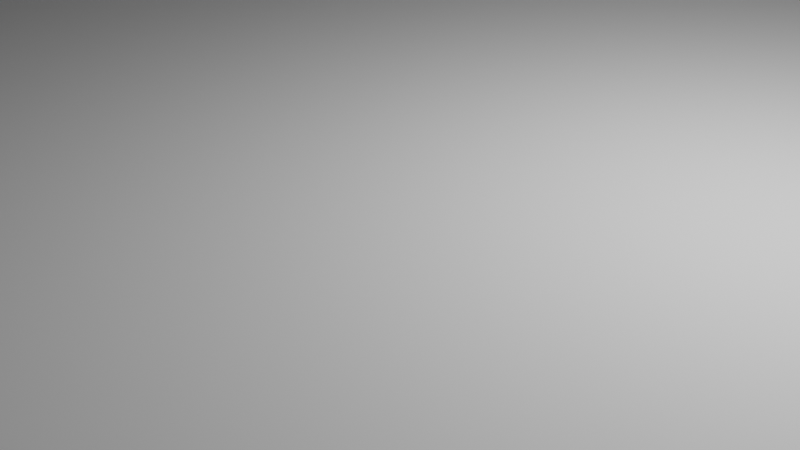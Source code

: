 # Source: 90degbase.blend  (saved by Blender 3.1.7; exported with 4.5.12 LTS)
import bpy
from mathutils import Matrix  # noqa: F401  (used for matrix-valued properties, if any)

bpy.ops.wm.read_factory_settings(use_empty=True)
scene = bpy.context.scene
scene.name = 'Scene'

# ---- collections
col_collection = bpy.data.collections.new('Collection'); scene.collection.children.link(col_collection)

# ---- materials (node trees are filled in below, after node groups)
mat_material = bpy.data.materials.new('Material')
mat_material.alpha_threshold = 0.0
mat_material.use_transparent_shadow = False
mat_material.line_color = (0.0, 0.0, 0.0, 1.0)

# ---- material node trees
mat_material.use_nodes = True; mat_material.node_tree.nodes.clear()
_N = mat_material.node_tree.nodes; _L = mat_material.node_tree.links
n0 = _N.new('ShaderNodeOutputMaterial'); n0.name = 'Material Output'; n0.location = (300, 300)
n1 = _N.new('ShaderNodeBsdfPrincipled'); n1.name = 'Principled BSDF'; n1.location = (10, 300)
n1.distribution = 'GGX'
n1.subsurface_method = 'RANDOM_WALK_SKIN'
n1.inputs[2].default_value = 0.4
n1.inputs[3].default_value = 1.45
n1.inputs[27].default_value = (0.0, 0.0, 0.0, 1.0)
n1.inputs[28].default_value = 1.0
_L.new(n1.outputs[0], n0.inputs[0])
n0.is_active_output = True

# ---- world
world_world = bpy.data.worlds.new('World'); scene.world = world_world
world_world.use_nodes = True; world_world.node_tree.nodes.clear()
_N = world_world.node_tree.nodes; _L = world_world.node_tree.links
n0 = _N.new('ShaderNodeOutputWorld'); n0.name = 'World Output'; n0.location = (300, 300)
n1 = _N.new('ShaderNodeBackground'); n1.name = 'Background'; n1.location = (10, 300)
n1.inputs[0].default_value = (0.05088, 0.05088, 0.05088, 1.0)
_L.new(n1.outputs[0], n0.inputs[0])
n0.is_active_output = True
world_world.color = (0.05088, 0.05088, 0.05088)
world_world.use_sun_shadow = False
world_world.sun_shadow_jitter_overblur = 0.0

# ---- cameras
cam_camera = bpy.data.cameras.new('Camera')
cam_camera.clip_end = 100.0
cam_camera.ortho_scale = 7.314

# ---- lights
light_light = bpy.data.lights.new('Light', 'POINT')
light_light.transmission_factor = 0.0
light_light.energy = 1000.0
light_light.shadow_soft_size = 0.1
light_light.shadow_maximum_resolution = 0.006
light_light.use_absolute_resolution = True

# ---- meshes
me_cube = bpy.data.meshes.new('Cube')
me_cube.from_pydata([(1.0, 1.0, 1.0), (1.0, 1.0, -1.0), (1.0, -1.0, 1.0), (1.0, -1.0, -1.0), (-1.0, 1.0, 1.0), (-1.0, 1.0, -1.0), (-1.0, -1.0, 1.0), (-1.0, -1.0, -1.0), (0.3471, 0.3583, 1.0), (0.3612, 0.4295, 1.0), (0.3534, 0.4073, 1.0), (0.3487, 0.3833, 1.0), (0.3715, 0.4489, 1.0), (0.3841, 0.4649, 1.0), (0.4142, 0.484, 1.0), (0.3985, 0.4767, 1.0), (0.4623, 0.4767, 1.0), (0.4467, 0.484, 1.0), (0.4304, 0.4865, 1.0), (0.3534, 0.3092, 1.0), (0.3487, 0.3333, 1.0), (0.3612, 0.2871, 1.0), (0.3715, 0.2676, 1.0), (0.3841, 0.2517, 1.0), (0.3985, 0.2398, 1.0), (0.4142, 0.2325, 1.0), (0.4467, 0.2325, 1.0), (0.4623, 0.2398, 1.0), (0.4304, 0.2301, 1.0), (0.4767, 0.4649, 1.0), (0.4997, 0.2871, 1.0), (0.4894, 0.2676, 1.0), (0.4894, 0.4489, 1.0), (0.5138, 0.3583, 1.0), (0.5122, 0.3833, 1.0), (0.5074, 0.3092, 1.0), (0.5122, 0.3333, 1.0), (0.5074, 0.4073, 1.0), (0.4767, 0.2517, 1.0), (0.4997, 0.4295, 1.0), (0.3471, 0.3583, -1.0), (0.3487, 0.3333, -1.0), (0.3487, 0.3833, -1.0), (0.3612, 0.2871, -1.0), (0.3612, 0.4295, -1.0), (0.3534, 0.3093, -1.0), (0.3534, 0.4074, -1.0), (0.3841, 0.2517, -1.0), (0.3841, 0.4649, -1.0), (0.4142, 0.2326, -1.0), (0.4142, 0.4841, -1.0), (0.3985, 0.2399, -1.0), (0.3985, 0.4768, -1.0), (0.3715, 0.2677, -1.0), (0.3715, 0.449, -1.0), (0.4467, 0.2326, -1.0), (0.4467, 0.4841, -1.0), (0.4767, 0.2517, -1.0), (0.4767, 0.4649, -1.0), (0.4623, 0.2399, -1.0), (0.4623, 0.4768, -1.0), (0.4997, 0.2871, -1.0), (0.4997, 0.4295, -1.0), (0.5138, 0.3583, -1.0), (0.5122, 0.3333, -1.0), (0.5122, 0.3833, -1.0), (0.5074, 0.3093, -1.0), (0.5074, 0.4074, -1.0), (0.4894, 0.2677, -1.0), (0.4894, 0.449, -1.0), (0.4304, 0.4865, -1.0), (0.4304, 0.2301, -1.0), (0.3487, -0.3999, 1.0), (0.3471, -0.3749, 1.0), (0.3487, -0.3499, 1.0), (0.3534, -0.424, 1.0), (0.3715, -0.4655, 1.0), (0.3612, -0.4461, 1.0), (0.3985, -0.4933, 1.0), (0.4304, -0.5031, 1.0), (0.4142, -0.5006, 1.0), (0.4623, -0.4933, 1.0), (0.4767, -0.4815, 1.0), (0.4467, -0.5006, 1.0), (0.3841, -0.4815, 1.0), (0.3534, -0.3258, 1.0), (0.3715, -0.2842, 1.0), (0.3612, -0.3037, 1.0), (0.3985, -0.2564, 1.0), (0.4142, -0.2492, 1.0), (0.4304, -0.2467, 1.0), (0.4467, -0.2492, 1.0), (0.4623, -0.2564, 1.0), (0.3841, -0.2683, 1.0), (0.4767, -0.2683, 1.0), (0.4997, -0.4461, 1.0), (0.4894, -0.4655, 1.0), (0.4894, -0.2842, 1.0), (0.5138, -0.3749, 1.0), (0.5122, -0.3999, 1.0), (0.5122, -0.3499, 1.0), (0.5074, -0.424, 1.0), (0.5074, -0.3258, 1.0), (0.4997, -0.3037, 1.0), (0.3487, -0.3999, -1.0), (0.3471, -0.3749, -1.0), (0.3487, -0.3499, -1.0), (0.3534, -0.424, -1.0), (0.3715, -0.4655, -1.0), (0.3612, -0.4461, -1.0), (0.4142, -0.5006, -1.0), (0.3985, -0.4933, -1.0), (0.4467, -0.5006, -1.0), (0.4767, -0.4815, -1.0), (0.4623, -0.4933, -1.0), (0.4304, -0.5031, -1.0), (0.3841, -0.4815, -1.0), (0.3534, -0.3258, -1.0), (0.3841, -0.2683, -1.0), (0.3715, -0.2842, -1.0), (0.3612, -0.3037, -1.0), (0.4142, -0.2492, -1.0), (0.3985, -0.2564, -1.0), (0.4623, -0.2564, -1.0), (0.4467, -0.2492, -1.0), (0.4304, -0.2467, -1.0), (0.4997, -0.4461, -1.0), (0.4894, -0.4655, -1.0), (0.4894, -0.2842, -1.0), (0.5138, -0.3749, -1.0), (0.5122, -0.3999, -1.0), (0.5122, -0.3499, -1.0), (0.5074, -0.424, -1.0), (0.5074, -0.3258, -1.0), (0.4997, -0.3037, -1.0), (0.4767, -0.2683, -1.0), (-0.5264, -0.3749, 1.0), (-0.5248, -0.3999, 1.0), (-0.5248, -0.3499, 1.0), (-0.5124, -0.4461, 1.0), (-0.5201, -0.424, 1.0), (-0.5201, -0.3258, 1.0), (-0.5124, -0.3037, 1.0), (-0.4894, -0.4815, 1.0), (-0.502, -0.2842, 1.0), (-0.4593, -0.2492, 1.0), (-0.4593, -0.5006, 1.0), (-0.475, -0.2564, 1.0), (-0.475, -0.4933, 1.0), (-0.4894, -0.2683, 1.0), (-0.502, -0.4655, 1.0), (-0.4268, -0.5006, 1.0), (-0.4268, -0.2492, 1.0), (-0.3968, -0.4815, 1.0), (-0.3968, -0.2683, 1.0), (-0.4112, -0.4933, 1.0), (-0.4112, -0.2564, 1.0), (-0.3738, -0.4461, 1.0), (-0.3738, -0.3037, 1.0), (-0.3597, -0.3749, 1.0), (-0.3613, -0.3499, 1.0), (-0.3613, -0.3999, 1.0), (-0.3661, -0.3258, 1.0), (-0.3661, -0.424, 1.0), (-0.3841, -0.2842, 1.0), (-0.3841, -0.4655, 1.0), (-0.4431, -0.5031, 1.0), (-0.4431, -0.2467, 1.0), (-0.5264, -0.3749, -1.0), (-0.5248, -0.3999, -1.0), (-0.5248, -0.3499, -1.0), (-0.5124, -0.4461, -1.0), (-0.5201, -0.424, -1.0), (-0.5201, -0.3258, -1.0), (-0.5124, -0.3037, -1.0), (-0.4894, -0.4815, -1.0), (-0.502, -0.2842, -1.0), (-0.4593, -0.2492, -1.0), (-0.4593, -0.5006, -1.0), (-0.475, -0.2564, -1.0), (-0.475, -0.4933, -1.0), (-0.4894, -0.2683, -1.0), (-0.502, -0.4655, -1.0), (-0.4268, -0.5006, -1.0), (-0.4268, -0.2492, -1.0), (-0.3968, -0.4815, -1.0), (-0.3968, -0.2683, -1.0), (-0.4112, -0.4933, -1.0), (-0.4112, -0.2564, -1.0), (-0.3738, -0.4461, -1.0), (-0.3738, -0.3037, -1.0), (-0.3597, -0.3749, -1.0), (-0.3613, -0.3499, -1.0), (-0.3613, -0.3999, -1.0), (-0.3661, -0.3258, -1.0), (-0.3661, -0.424, -1.0), (-0.3841, -0.2842, -1.0), (-0.3841, -0.4655, -1.0), (-0.4431, -0.5031, -1.0), (-0.4431, -0.2467, -1.0), (-0.5228, 0.3583, 1.0), (-0.5212, 0.3333, 1.0), (-0.5212, 0.3833, 1.0), (-0.5087, 0.2871, 1.0), (-0.5087, 0.4296, 1.0), (-0.5164, 0.3093, 1.0), (-0.5164, 0.4074, 1.0), (-0.4984, 0.2677, 1.0), (-0.4857, 0.2517, 1.0), (-0.4557, 0.4841, 1.0), (-0.4557, 0.2326, 1.0), (-0.4713, 0.4768, 1.0), (-0.4713, 0.2399, 1.0), (-0.4857, 0.4649, 1.0), (-0.4984, 0.449, 1.0), (-0.4232, 0.2326, 1.0), (-0.4232, 0.4841, 1.0), (-0.3931, 0.2517, 1.0), (-0.3931, 0.4649, 1.0), (-0.4075, 0.2399, 1.0), (-0.4075, 0.4768, 1.0), (-0.3701, 0.2871, 1.0), (-0.3701, 0.4296, 1.0), (-0.3561, 0.3583, 1.0), (-0.3577, 0.3833, 1.0), (-0.3577, 0.3333, 1.0), (-0.3624, 0.4074, 1.0), (-0.3624, 0.3093, 1.0), (-0.3805, 0.449, 1.0), (-0.3805, 0.2677, 1.0), (-0.4394, 0.2301, 1.0), (-0.4394, 0.4865, 1.0), (-0.5228, 0.3583, -1.0), (-0.5212, 0.3333, -1.0), (-0.5212, 0.3833, -1.0), (-0.5087, 0.2871, -1.0), (-0.5087, 0.4296, -1.0), (-0.5164, 0.3093, -1.0), (-0.5164, 0.4074, -1.0), (-0.4857, 0.2517, -1.0), (-0.4857, 0.4649, -1.0), (-0.4557, 0.2326, -1.0), (-0.4557, 0.4841, -1.0), (-0.4713, 0.2399, -1.0), (-0.4713, 0.4768, -1.0), (-0.4984, 0.2677, -1.0), (-0.4984, 0.449, -1.0), (-0.4232, 0.2326, -1.0), (-0.4232, 0.4841, -1.0), (-0.3805, 0.2677, -1.0), (-0.3931, 0.2517, -1.0), (-0.3931, 0.4649, -1.0), (-0.4075, 0.2399, -1.0), (-0.4075, 0.4768, -1.0), (-0.3701, 0.2871, -1.0), (-0.3701, 0.4296, -1.0), (-0.3561, 0.3583, -1.0), (-0.3577, 0.3833, -1.0), (-0.3577, 0.3333, -1.0), (-0.3624, 0.4074, -1.0), (-0.3624, 0.3093, -1.0), (-0.3805, 0.449, -1.0), (-0.4394, 0.2301, -1.0), (-0.4394, 0.4865, -1.0)], [], [(96, 82, 2, 26, 28, 25, 24, 23, 90, 91, 92, 94, 97, 103, 102, 100, 98, 99, 101, 95), (89, 90, 23, 22, 21, 19, 20, 8, 11, 10, 9, 12, 13, 15, 14, 18, 17, 16, 29, 0, 4, 213, 211, 209, 231, 216, 220, 218, 228, 222, 226, 224, 223, 225, 227, 221, 229, 217, 219, 215, 230, 149, 147, 145, 167, 152, 156, 154, 164, 158, 162, 160, 159, 161, 84, 76, 77, 75, 72, 73, 74, 85, 87, 86, 93, 88), (213, 4, 6, 143, 150, 139, 140, 137, 136, 138, 141, 142, 144, 149, 230, 210, 212, 208, 207, 203, 205, 201, 200, 202, 206, 204, 214), (148, 143, 6, 2, 82, 81, 83, 79, 80, 78, 84, 161, 163, 157, 165, 153, 155, 151, 166, 146), (27, 26, 2, 0, 29, 32, 39, 37, 34, 33, 36, 35, 30, 31, 38), (3, 2, 6, 7), (7, 6, 4, 5), (114, 113, 3, 7, 175, 180, 178, 198, 183, 187, 185, 197, 189, 195, 193, 116, 111, 110, 115, 112), (240, 5, 1, 58, 60, 56, 70, 50, 52, 48, 54, 44, 46, 42, 40, 41, 45, 43, 53, 47, 51, 125, 121, 122, 118, 119, 120, 117, 106, 105, 104, 107, 109, 108, 116, 193, 191, 192, 194, 190, 196, 186, 262, 247, 252, 250, 249, 254, 260, 258, 256, 257, 259, 255, 261, 251, 253, 248, 263, 242, 244), (262, 186, 188, 184, 199, 177, 179, 181, 176, 174, 173, 170, 168, 169, 172, 171, 182, 175, 7, 5, 240, 246, 236, 238, 234, 232, 233, 237, 235, 245, 239, 243, 241), (124, 125, 51, 49, 71, 55, 3, 113, 127, 126, 132, 130, 129, 131, 133, 134, 128, 135, 123), (69, 58, 1, 3, 55, 59, 57, 68, 61, 66, 64, 63, 65, 67, 62), (1, 0, 2, 3), (5, 4, 0, 1), (28, 26, 55, 71), (26, 27, 59, 55), (27, 38, 57, 59), (38, 31, 68, 57), (31, 30, 61, 68), (30, 35, 66, 61), (35, 36, 64, 66), (36, 33, 63, 64), (33, 34, 65, 63), (34, 37, 67, 65), (37, 39, 62, 67), (39, 32, 69, 62), (32, 29, 58, 69), (58, 29, 16, 60), (60, 16, 17, 56), (56, 17, 18, 70), (70, 18, 14, 50), (50, 14, 15, 52), (52, 15, 13, 48), (48, 13, 12, 54), (54, 12, 9, 44), (44, 9, 10, 46), (46, 10, 11, 42), (42, 11, 8, 40), (40, 8, 20, 41), (41, 20, 19, 45), (45, 19, 21, 43), (43, 21, 22, 53), (53, 22, 23, 47), (23, 24, 51, 47), (24, 25, 49, 51), (25, 28, 71, 49), (79, 83, 112, 115), (83, 81, 114, 112), (81, 82, 113, 114), (82, 96, 127, 113), (96, 95, 126, 127), (95, 101, 132, 126), (101, 99, 130, 132), (99, 98, 129, 130), (98, 100, 131, 129), (100, 102, 133, 131), (102, 103, 134, 133), (103, 97, 128, 134), (97, 94, 135, 128), (135, 94, 92, 123), (123, 92, 91, 124), (124, 91, 90, 125), (125, 90, 89, 121), (121, 89, 88, 122), (122, 88, 93, 118), (118, 93, 86, 119), (119, 86, 87, 120), (120, 87, 85, 117), (117, 85, 74, 106), (106, 74, 73, 105), (105, 73, 72, 104), (104, 72, 75, 107), (107, 75, 77, 109), (109, 77, 76, 108), (108, 76, 84, 116), (84, 78, 111, 116), (78, 80, 110, 111), (80, 79, 115, 110), (184, 152, 167, 199), (188, 156, 152, 184), (186, 154, 156, 188), (164, 154, 186, 196), (158, 164, 196, 190), (162, 158, 190, 194), (160, 162, 194, 192), (159, 160, 192, 191), (161, 159, 191, 193), (163, 161, 193, 195), (157, 163, 195, 189), (165, 157, 189, 197), (153, 165, 197, 185), (155, 153, 185, 187), (151, 155, 187, 183), (166, 151, 183, 198), (146, 166, 198, 178), (148, 146, 178, 180), (143, 148, 180, 175), (182, 150, 143, 175), (171, 139, 150, 182), (172, 140, 139, 171), (169, 137, 140, 172), (168, 136, 137, 169), (170, 138, 136, 168), (173, 141, 138, 170), (174, 142, 141, 173), (176, 144, 142, 174), (181, 149, 144, 176), (179, 147, 149, 181), (177, 145, 147, 179), (199, 167, 145, 177), (230, 215, 247, 262), (215, 219, 252, 247), (219, 217, 250, 252), (217, 229, 249, 250), (229, 221, 254, 249), (221, 227, 260, 254), (227, 225, 258, 260), (225, 223, 256, 258), (223, 224, 257, 256), (224, 226, 259, 257), (226, 222, 255, 259), (222, 228, 261, 255), (228, 218, 251, 261), (251, 218, 220, 253), (253, 220, 216, 248), (248, 216, 231, 263), (263, 231, 209, 242), (242, 209, 211, 244), (244, 211, 213, 240), (240, 213, 214, 246), (246, 214, 204, 236), (236, 204, 206, 238), (238, 206, 202, 234), (234, 202, 200, 232), (232, 200, 201, 233), (233, 201, 205, 237), (237, 205, 203, 235), (235, 203, 207, 245), (245, 207, 208, 239), (208, 212, 243, 239), (212, 210, 241, 243), (210, 230, 262, 241)])
_uv = me_cube.uv_layers.new(name='UVMap')
_uv.uv.foreach_set('vector', [0.6888, 0.6832, 0.6904, 0.6852, 0.625, 0.75, 0.6942, 0.5959, 0.6962, 0.5962, 0.6982, 0.5959, 0.7002, 0.595, 0.702, 0.5935, 0.6962, 0.6558, 0.6942, 0.6561, 0.6922, 0.6571, 0.6904, 0.6585, 0.6888, 0.6605, 0.6875, 0.663, 0.6866, 0.6657, 0.686, 0.6687, 0.6858, 0.6719, 0.686, 0.675, 0.6866, 0.678, 0.6875, 0.6808, 0.6982, 0.6561, 0.6962, 0.6558, 0.702, 0.5935, 0.7036, 0.5915, 0.7049, 0.5891, 0.7058, 0.5863, 0.7064, 0.5833, 0.7066, 0.5802, 0.7064, 0.5771, 0.7058, 0.5741, 0.7049, 0.5713, 0.7036, 0.5689, 0.702, 0.5669, 0.7002, 0.5654, 0.6982, 0.5645, 0.6962, 0.5642, 0.6942, 0.5645, 0.6922, 0.5654, 0.6904, 0.5669, 0.625, 0.5, 0.875, 0.5, 0.8107, 0.5669, 0.8089, 0.5654, 0.807, 0.5645, 0.8049, 0.5642, 0.8029, 0.5645, 0.8009, 0.5654, 0.7991, 0.5669, 0.7976, 0.5689, 0.7963, 0.5713, 0.7953, 0.5741, 0.7947, 0.5771, 0.7945, 0.5802, 0.7947, 0.5833, 0.7953, 0.5863, 0.7963, 0.5891, 0.7976, 0.5915, 0.7991, 0.5935, 0.8009, 0.595, 0.8029, 0.5959, 0.8049, 0.5962, 0.8112, 0.6585, 0.8094, 0.6571, 0.8074, 0.6561, 0.8054, 0.6558, 0.8034, 0.6561, 0.8014, 0.6571, 0.7996, 0.6585, 0.798, 0.6605, 0.7967, 0.663, 0.7958, 0.6657, 0.7952, 0.6687, 0.795, 0.6719, 0.7952, 0.675, 0.702, 0.6852, 0.7036, 0.6832, 0.7049, 0.6808, 0.7058, 0.678, 0.7064, 0.675, 0.7066, 0.6719, 0.7064, 0.6687, 0.7058, 0.6657, 0.7049, 0.663, 0.7036, 0.6605, 0.702, 0.6585, 0.7002, 0.6571, 0.8107, 0.5669, 0.875, 0.5, 0.875, 0.75, 0.8112, 0.6852, 0.8127, 0.6832, 0.814, 0.6808, 0.815, 0.678, 0.8156, 0.675, 0.8158, 0.6719, 0.8156, 0.6687, 0.815, 0.6657, 0.814, 0.663, 0.8127, 0.6605, 0.8112, 0.6585, 0.8049, 0.5962, 0.807, 0.5959, 0.8089, 0.595, 0.8107, 0.5935, 0.8123, 0.5915, 0.8136, 0.5891, 0.8146, 0.5863, 0.8151, 0.5833, 0.8153, 0.5802, 0.8151, 0.5771, 0.8146, 0.5741, 0.8136, 0.5713, 0.8123, 0.5689, 0.8094, 0.6867, 0.8112, 0.6852, 0.875, 0.75, 0.625, 0.75, 0.6904, 0.6852, 0.6922, 0.6867, 0.6942, 0.6876, 0.6962, 0.6879, 0.6982, 0.6876, 0.7002, 0.6867, 0.702, 0.6852, 0.7952, 0.675, 0.7958, 0.678, 0.7967, 0.6808, 0.798, 0.6832, 0.7996, 0.6852, 0.8014, 0.6867, 0.8034, 0.6876, 0.8054, 0.6879, 0.8074, 0.6876, 0.6922, 0.595, 0.6942, 0.5959, 0.625, 0.75, 0.625, 0.5, 0.6904, 0.5669, 0.6888, 0.5689, 0.6875, 0.5713, 0.6866, 0.5741, 0.686, 0.5771, 0.6858, 0.5802, 0.686, 0.5833, 0.6866, 0.5863, 0.6875, 0.5891, 0.6888, 0.5915, 0.6904, 0.5935, 0.375, 0.75, 0.625, 0.75, 0.625, 1.0, 0.375, 1.0, 0.375, 0.0, 0.625, 0.0, 0.625, 0.25, 0.375, 0.25, 0.3078, 0.6867, 0.3096, 0.6852, 0.375, 0.75, 0.125, 0.75, 0.1888, 0.6852, 0.1906, 0.6867, 0.1926, 0.6876, 0.1946, 0.6879, 0.1966, 0.6876, 0.1986, 0.6867, 0.2004, 0.6852, 0.202, 0.6832, 0.2033, 0.6808, 0.2042, 0.678, 0.2048, 0.675, 0.298, 0.6852, 0.2998, 0.6867, 0.3018, 0.6876, 0.3038, 0.6879, 0.3058, 0.6876, 0.1893, 0.5669, 0.125, 0.5, 0.375, 0.5, 0.3096, 0.5669, 0.3078, 0.5654, 0.3058, 0.5645, 0.3038, 0.5642, 0.3018, 0.5645, 0.2998, 0.5654, 0.298, 0.5669, 0.2964, 0.5689, 0.2951, 0.5713, 0.2942, 0.5741, 0.2936, 0.5771, 0.2934, 0.5802, 0.2936, 0.5833, 0.2942, 0.5863, 0.2951, 0.5891, 0.2964, 0.5915, 0.298, 0.5935, 0.2998, 0.595, 0.3038, 0.6558, 0.3018, 0.6561, 0.2998, 0.6571, 0.298, 0.6585, 0.2964, 0.6605, 0.2951, 0.663, 0.2942, 0.6657, 0.2936, 0.6687, 0.2934, 0.6719, 0.2936, 0.675, 0.2942, 0.678, 0.2951, 0.6808, 0.2964, 0.6832, 0.298, 0.6852, 0.2048, 0.675, 0.205, 0.6719, 0.2048, 0.6687, 0.2042, 0.6657, 0.2033, 0.663, 0.202, 0.6605, 0.2004, 0.6585, 0.1951, 0.5962, 0.1971, 0.5959, 0.1991, 0.595, 0.2009, 0.5935, 0.2024, 0.5915, 0.2037, 0.5891, 0.2047, 0.5863, 0.2053, 0.5833, 0.2055, 0.5802, 0.2053, 0.5771, 0.2047, 0.5741, 0.2037, 0.5713, 0.2024, 0.5689, 0.2009, 0.5669, 0.1991, 0.5654, 0.1971, 0.5645, 0.1951, 0.5642, 0.193, 0.5645, 0.1911, 0.5654, 0.1951, 0.5962, 0.2004, 0.6585, 0.1986, 0.6571, 0.1966, 0.6561, 0.1946, 0.6558, 0.1926, 0.6561, 0.1906, 0.6571, 0.1888, 0.6585, 0.1873, 0.6605, 0.186, 0.663, 0.185, 0.6657, 0.1844, 0.6687, 0.1842, 0.6719, 0.1844, 0.675, 0.185, 0.678, 0.186, 0.6808, 0.1873, 0.6832, 0.1888, 0.6852, 0.125, 0.75, 0.125, 0.5, 0.1893, 0.5669, 0.1877, 0.5689, 0.1864, 0.5713, 0.1854, 0.5741, 0.1849, 0.5771, 0.1847, 0.5802, 0.1849, 0.5833, 0.1854, 0.5863, 0.1864, 0.5891, 0.1877, 0.5915, 0.1893, 0.5935, 0.1911, 0.595, 0.193, 0.5959, 0.3058, 0.6561, 0.3038, 0.6558, 0.2998, 0.595, 0.3018, 0.5959, 0.3038, 0.5962, 0.3058, 0.5959, 0.375, 0.75, 0.3096, 0.6852, 0.3112, 0.6832, 0.3125, 0.6808, 0.3134, 0.678, 0.314, 0.675, 0.3142, 0.6719, 0.314, 0.6687, 0.3134, 0.6657, 0.3125, 0.663, 0.3112, 0.6605, 0.3096, 0.6585, 0.3078, 0.6571, 0.3112, 0.5689, 0.3096, 0.5669, 0.375, 0.5, 0.375, 0.75, 0.3058, 0.5959, 0.3078, 0.595, 0.3096, 0.5935, 0.3112, 0.5915, 0.3125, 0.5891, 0.3134, 0.5863, 0.314, 0.5833, 0.3142, 0.5802, 0.314, 0.5771, 0.3134, 0.5741, 0.3125, 0.5713, 0.375, 0.5, 0.625, 0.5, 0.625, 0.75, 0.375, 0.75, 0.375, 0.25, 0.625, 0.25, 0.625, 0.5, 0.375, 0.5, 1.0, 0.5997, 0.9688, 0.5997, 0.9688, 0.6997, 1.0, 0.6997, 0.9688, 0.5997, 0.9375, 0.5997, 0.9375, 0.6997, 0.9688, 0.6997, 0.9375, 0.5997, 0.9062, 0.5997, 0.9062, 0.6997, 0.9375, 0.6997, 0.9062, 0.5997, 0.875, 0.5997, 0.875, 0.6997, 0.9062, 0.6997, 0.875, 0.5997, 0.8438, 0.5998, 0.8438, 0.6998, 0.875, 0.6997, 0.8438, 0.5998, 0.8125, 0.5998, 0.8125, 0.6998, 0.8438, 0.6998, 0.8125, 0.5998, 0.7812, 0.5998, 0.7812, 0.6998, 0.8125, 0.6998, 0.7812, 0.5998, 0.75, 0.5998, 0.75, 0.6998, 0.7812, 0.6998, 0.75, 0.5998, 0.7188, 0.5998, 0.7188, 0.6998, 0.75, 0.6998, 0.7188, 0.5998, 0.6875, 0.5998, 0.6875, 0.6998, 0.7188, 0.6998, 0.6875, 0.5998, 0.6562, 0.5998, 0.6562, 0.6998, 0.6875, 0.6998, 0.6562, 0.5998, 0.625, 0.5998, 0.625, 0.6998, 0.6562, 0.6998, 0.625, 0.5998, 0.5938, 0.5998, 0.5938, 0.6998, 0.625, 0.6998, 0.5938, 0.6998, 0.5938, 0.5998, 0.5625, 0.5998, 0.5625, 0.6998, 0.5625, 0.6998, 0.5625, 0.5998, 0.5312, 0.5998, 0.5312, 0.6998, 0.5312, 0.6998, 0.5312, 0.5998, 0.5, 0.5998, 0.5, 0.6998, 0.5, 0.6998, 0.5, 0.5998, 0.4688, 0.5998, 0.4688, 0.6998, 0.4688, 0.6998, 0.4688, 0.5998, 0.4375, 0.5998, 0.4375, 0.6998, 0.4375, 0.6998, 0.4375, 0.5998, 0.4062, 0.5998, 0.4062, 0.6998, 0.4062, 0.6998, 0.4062, 0.5998, 0.375, 0.5998, 0.375, 0.6998, 0.375, 0.6998, 0.375, 0.5998, 0.3438, 0.5998, 0.3438, 0.6998, 0.3438, 0.6998, 0.3438, 0.5998, 0.3125, 0.5998, 0.3125, 0.6998, 0.3125, 0.6998, 0.3125, 0.5998, 0.2812, 0.5998, 0.2812, 0.6998, 0.2812, 0.6998, 0.2812, 0.5998, 0.25, 0.5998, 0.25, 0.6998, 0.25, 0.6998, 0.25, 0.5998, 0.2188, 0.5998, 0.2188, 0.6998, 0.2188, 0.6998, 0.2188, 0.5998, 0.1875, 0.5998, 0.1875, 0.6998, 0.1875, 0.6998, 0.1875, 0.5998, 0.1562, 0.5998, 0.1562, 0.6998, 0.1562, 0.6998, 0.1562, 0.5998, 0.125, 0.5997, 0.125, 0.6997, 0.125, 0.6997, 0.125, 0.5997, 0.09375, 0.5997, 0.09375, 0.6997, 0.09375, 0.5997, 0.0625, 0.5997, 0.0625, 0.6997, 0.09375, 0.6997, 0.0625, 0.5997, 0.03125, 0.5997, 0.03125, 0.6997, 0.0625, 0.6997, 0.03125, 0.5997, 0.0, 0.5997, 0.0, 0.6997, 0.03125, 0.6997, 1.0, 0.5796, 0.9688, 0.5796, 0.9688, 0.6796, 1.0, 0.6796, 0.9688, 0.5796, 0.9375, 0.5796, 0.9375, 0.6796, 0.9688, 0.6796, 0.9375, 0.5796, 0.9062, 0.5796, 0.9062, 0.6796, 0.9375, 0.6796, 0.9063, 0.5796, 0.875, 0.5796, 0.875, 0.6796, 0.9062, 0.6796, 0.875, 0.5796, 0.8438, 0.5796, 0.8438, 0.6796, 0.875, 0.6796, 0.8438, 0.5796, 0.8125, 0.5796, 0.8125, 0.6796, 0.8438, 0.6796, 0.8125, 0.5796, 0.7812, 0.5796, 0.7812, 0.6796, 0.8125, 0.6796, 0.7812, 0.5796, 0.75, 0.5796, 0.75, 0.6796, 0.7812, 0.6796, 0.75, 0.5796, 0.7188, 0.5796, 0.7188, 0.6796, 0.75, 0.6796, 0.7188, 0.5796, 0.6875, 0.5796, 0.6875, 0.6796, 0.7188, 0.6796, 0.6875, 0.5796, 0.6562, 0.5796, 0.6562, 0.6796, 0.6875, 0.6796, 0.6562, 0.5796, 0.625, 0.5796, 0.625, 0.6796, 0.6562, 0.6796, 0.625, 0.5796, 0.5938, 0.5796, 0.5938, 0.6796, 0.625, 0.6796, 0.5938, 0.6796, 0.5938, 0.5796, 0.5625, 0.5796, 0.5625, 0.6796, 0.5625, 0.6796, 0.5625, 0.5796, 0.5312, 0.5796, 0.5312, 0.6796, 0.5312, 0.6796, 0.5312, 0.5796, 0.5, 0.5796, 0.5, 0.6796, 0.5, 0.6796, 0.5, 0.5796, 0.4688, 0.5796, 0.4688, 0.6796, 0.4688, 0.6796, 0.4688, 0.5796, 0.4375, 0.5796, 0.4375, 0.6796, 0.4375, 0.6796, 0.4375, 0.5796, 0.4062, 0.5796, 0.4062, 0.6796, 0.4062, 0.6796, 0.4062, 0.5796, 0.375, 0.5796, 0.375, 0.6796, 0.375, 0.6796, 0.375, 0.5796, 0.3438, 0.5796, 0.3438, 0.6796, 0.3438, 0.6796, 0.3438, 0.5796, 0.3125, 0.5796, 0.3125, 0.6796, 0.3125, 0.6796, 0.3125, 0.5796, 0.2812, 0.5796, 0.2812, 0.6796, 0.2812, 0.6796, 0.2812, 0.5796, 0.25, 0.5796, 0.25, 0.6796, 0.25, 0.6796, 0.25, 0.5796, 0.2188, 0.5796, 0.2188, 0.6796, 0.2188, 0.6796, 0.2188, 0.5796, 0.1875, 0.5796, 0.1875, 0.6796, 0.1875, 0.6796, 0.1875, 0.5796, 0.1562, 0.5796, 0.1562, 0.6796, 0.1562, 0.6796, 0.1562, 0.5796, 0.125, 0.5796, 0.125, 0.6796, 0.125, 0.6796, 0.125, 0.5796, 0.09375, 0.5796, 0.09375, 0.6796, 0.09375, 0.5796, 0.0625, 0.5796, 0.0625, 0.6796, 0.09375, 0.6796, 0.0625, 0.5796, 0.03125, 0.5796, 0.03125, 0.6796, 0.0625, 0.6796, 0.03125, 0.5796, 0.0, 0.5796, 0.0, 0.6796, 0.03125, 0.6796, 0.9688, 0.8204, 0.9688, 0.9204, 1.0, 0.9204, 1.0, 0.8204, 0.9375, 0.8204, 0.9375, 0.9204, 0.9688, 0.9204, 0.9688, 0.8204, 0.9062, 0.8204, 0.9063, 0.9204, 0.9375, 0.9204, 0.9375, 0.8204, 0.875, 0.9204, 0.9062, 0.9204, 0.9062, 0.8204, 0.875, 0.8204, 0.8438, 0.9204, 0.875, 0.9204, 0.875, 0.8204, 0.8438, 0.8204, 0.8125, 0.9204, 0.8438, 0.9204, 0.8438, 0.8204, 0.8125, 0.8204, 0.7812, 0.9204, 0.8125, 0.9204, 0.8125, 0.8204, 0.7812, 0.8204, 0.75, 0.9204, 0.7812, 0.9204, 0.7812, 0.8204, 0.75, 0.8204, 0.7188, 0.9204, 0.75, 0.9204, 0.75, 0.8204, 0.7188, 0.8204, 0.6875, 0.9204, 0.7188, 0.9204, 0.7188, 0.8204, 0.6875, 0.8204, 0.6562, 0.9204, 0.6875, 0.9204, 0.6875, 0.8204, 0.6562, 0.8204, 0.625, 0.9204, 0.6562, 0.9204, 0.6562, 0.8204, 0.625, 0.8204, 0.5938, 0.9204, 0.625, 0.9204, 0.625, 0.8204, 0.5938, 0.8204, 0.5625, 0.9204, 0.5938, 0.9204, 0.5938, 0.8204, 0.5625, 0.8204, 0.5312, 0.9204, 0.5625, 0.9204, 0.5625, 0.8204, 0.5312, 0.8204, 0.5, 0.9204, 0.5312, 0.9204, 0.5312, 0.8204, 0.5, 0.8204, 0.4688, 0.9204, 0.5, 0.9204, 0.5, 0.8204, 0.4688, 0.8204, 0.4375, 0.9204, 0.4688, 0.9204, 0.4688, 0.8204, 0.4375, 0.8204, 0.4062, 0.9204, 0.4375, 0.9204, 0.4375, 0.8204, 0.4062, 0.8204, 0.375, 0.8204, 0.375, 0.9204, 0.4062, 0.9204, 0.4062, 0.8204, 0.3438, 0.8204, 0.3438, 0.9204, 0.375, 0.9204, 0.375, 0.8204, 0.3125, 0.8204, 0.3125, 0.9204, 0.3438, 0.9204, 0.3438, 0.8204, 0.2812, 0.8204, 0.2812, 0.9204, 0.3125, 0.9204, 0.3125, 0.8204, 0.25, 0.8204, 0.25, 0.9204, 0.2812, 0.9204, 0.2812, 0.8204, 0.2188, 0.8204, 0.2188, 0.9204, 0.25, 0.9204, 0.25, 0.8204, 0.1875, 0.8204, 0.1875, 0.9204, 0.2188, 0.9204, 0.2188, 0.8204, 0.1562, 0.8204, 0.1562, 0.9204, 0.1875, 0.9204, 0.1875, 0.8204, 0.125, 0.8204, 0.125, 0.9204, 0.1562, 0.9204, 0.1562, 0.8204, 0.09375, 0.8204, 0.09375, 0.9204, 0.125, 0.9204, 0.125, 0.8204, 0.0625, 0.8204, 0.0625, 0.9204, 0.09375, 0.9204, 0.09375, 0.8204, 0.03125, 0.8204, 0.03125, 0.9204, 0.0625, 0.9204, 0.0625, 0.8204, 0.0, 0.8204, 0.0, 0.9204, 0.03125, 0.9204, 0.03125, 0.8204, 1.0, 0.5998, 0.9688, 0.5998, 0.9688, 0.6998, 1.0, 0.6998, 0.9688, 0.5998, 0.9375, 0.5998, 0.9375, 0.6998, 0.9688, 0.6998, 0.9375, 0.5998, 0.9062, 0.5998, 0.9062, 0.6998, 0.9375, 0.6998, 0.9062, 0.5998, 0.875, 0.5998, 0.875, 0.6998, 0.9062, 0.6998, 0.875, 0.5998, 0.8438, 0.5998, 0.8438, 0.6998, 0.875, 0.6998, 0.8438, 0.5998, 0.8125, 0.5998, 0.8125, 0.6998, 0.8438, 0.6998, 0.8125, 0.5998, 0.7812, 0.5998, 0.7812, 0.6998, 0.8125, 0.6998, 0.7812, 0.5998, 0.75, 0.5998, 0.75, 0.6998, 0.7812, 0.6998, 0.75, 0.5998, 0.7188, 0.5998, 0.7188, 0.6998, 0.75, 0.6998, 0.7188, 0.5998, 0.6875, 0.5998, 0.6875, 0.6998, 0.7188, 0.6998, 0.6875, 0.5998, 0.6562, 0.5998, 0.6562, 0.6998, 0.6875, 0.6998, 0.6562, 0.5998, 0.625, 0.5998, 0.625, 0.6998, 0.6562, 0.6998, 0.625, 0.5998, 0.5938, 0.5998, 0.5938, 0.6998, 0.625, 0.6998, 0.5938, 0.6998, 0.5938, 0.5998, 0.5625, 0.5998, 0.5625, 0.6998, 0.5625, 0.6998, 0.5625, 0.5998, 0.5312, 0.5998, 0.5312, 0.6998, 0.5312, 0.6998, 0.5312, 0.5998, 0.5, 0.5998, 0.5, 0.6998, 0.5, 0.6998, 0.5, 0.5998, 0.4688, 0.5998, 0.4688, 0.6998, 0.4688, 0.6998, 0.4688, 0.5998, 0.4375, 0.5998, 0.4375, 0.6998, 0.4375, 0.6998, 0.4375, 0.5998, 0.4062, 0.5998, 0.4062, 0.6998, 0.4062, 0.6998, 0.4063, 0.5998, 0.375, 0.5998, 0.375, 0.6998, 0.375, 0.6998, 0.375, 0.5998, 0.3438, 0.5998, 0.3438, 0.6998, 0.3438, 0.6998, 0.3438, 0.5998, 0.3125, 0.5998, 0.3125, 0.6998, 0.3125, 0.6998, 0.3125, 0.5998, 0.2812, 0.5998, 0.2812, 0.6998, 0.2812, 0.6998, 0.2812, 0.5998, 0.25, 0.5998, 0.25, 0.6998, 0.25, 0.6998, 0.25, 0.5998, 0.2188, 0.5998, 0.2188, 0.6998, 0.2188, 0.6998, 0.2188, 0.5998, 0.1875, 0.5998, 0.1875, 0.6998, 0.1875, 0.6998, 0.1875, 0.5998, 0.1562, 0.5998, 0.1562, 0.6998, 0.1562, 0.6998, 0.1562, 0.5998, 0.125, 0.5998, 0.125, 0.6998, 0.125, 0.6998, 0.125, 0.5998, 0.09375, 0.5998, 0.09375, 0.6998, 0.09375, 0.5998, 0.0625, 0.5998, 0.0625, 0.6998, 0.09375, 0.6998, 0.0625, 0.5998, 0.03125, 0.5998, 0.03125, 0.6998, 0.0625, 0.6998, 0.03125, 0.5998, 0.0, 0.5998, 0.0, 0.6998, 0.03125, 0.6998])
me_cube.materials.append(mat_material)
me_cube.use_remesh_preserve_volume = False
me_cube.use_remesh_preserve_attributes = False
me_cube.use_mirror_vertex_groups = False
me_cube.update()
me_cube_001 = bpy.data.meshes.new('Cube.001')
me_cube_001.from_pydata([(-1.0, -1.0, -1.0), (-1.0, -1.0, 1.0), (-1.0, 1.0, -1.0), (-1.0, 1.0, 1.0), (1.0, -1.0, -1.0), (1.0, -1.0, 1.0), (1.0, 1.0, -1.0), (1.0, 1.0, 1.0), (-0.1413, -0.2949, -1.0), (-0.1384, -0.3242, -1.0), (-0.1384, -0.2656, -1.0), (-0.1298, -0.3523, -1.0), (-0.116, -0.2116, -1.0), (-0.116, -0.3782, -1.0), (-0.1298, -0.2375, -1.0), (-0.09733, -0.401, -1.0), (-0.0746, -0.1702, -1.0), (-0.02053, -0.442, -1.0), (-0.04867, -0.4335, -1.0), (-0.02053, -0.1478, -1.0), (-0.0746, -0.4196, -1.0), (-0.04867, -0.1563, -1.0), (-0.09733, -0.1888, -1.0), (0.038, -0.442, -1.0), (0.038, -0.1478, -1.0), (0.09207, -0.4196, -1.0), (0.09207, -0.1702, -1.0), (0.06614, -0.4335, -1.0), (0.06614, -0.1563, -1.0), (0.1335, -0.3782, -1.0), (0.1335, -0.2116, -1.0), (0.1587, -0.2949, -1.0), (0.1559, -0.2656, -1.0), (0.1559, -0.3242, -1.0), (0.1473, -0.2375, -1.0), (0.1473, -0.3523, -1.0), (0.1148, -0.1888, -1.0), (0.008735, -0.4449, -1.0), (0.1148, -0.401, -1.0), (0.008735, -0.1449, -1.0), (-0.1413, -0.2949, 1.0), (-0.1384, -0.3242, 1.0), (-0.1384, -0.2656, 1.0), (-0.116, -0.3782, 1.0), (-0.116, -0.2116, 1.0), (-0.1298, -0.3523, 1.0), (-0.1298, -0.2375, 1.0), (-0.0746, -0.4196, 1.0), (-0.0746, -0.1702, 1.0), (-0.02053, -0.442, 1.0), (-0.02053, -0.1478, 1.0), (-0.04867, -0.4335, 1.0), (-0.04867, -0.1563, 1.0), (0.008735, -0.4449, 1.0), (-0.09733, -0.401, 1.0), (-0.09733, -0.1888, 1.0), (0.038, -0.442, 1.0), (0.038, -0.1478, 1.0), (0.09207, -0.4196, 1.0), (0.09207, -0.1702, 1.0), (0.06614, -0.4335, 1.0), (0.06614, -0.1563, 1.0), (0.1335, -0.3782, 1.0), (0.1335, -0.2116, 1.0), (0.1587, -0.2949, 1.0), (0.1559, -0.3242, 1.0), (0.1559, -0.2656, 1.0), (0.1473, -0.3523, 1.0), (0.1473, -0.2375, 1.0), (0.1148, -0.401, 1.0), (0.1148, -0.1888, 1.0), (0.008735, -0.1449, 1.0), (0.5119, -0.2935, -1.0), (0.5134, -0.3081, -1.0), (0.5134, -0.2788, -1.0), (0.5246, -0.3351, -1.0), (0.5246, -0.2518, -1.0), (0.5176, -0.3222, -1.0), (0.5176, -0.2648, -1.0), (0.5453, -0.3558, -1.0), (0.5453, -0.2311, -1.0), (0.5723, -0.367, -1.0), (0.5723, -0.2199, -1.0), (0.5582, -0.3628, -1.0), (0.5582, -0.2242, -1.0), (0.5339, -0.3465, -1.0), (0.5339, -0.2404, -1.0), (0.6016, -0.367, -1.0), (0.6016, -0.2199, -1.0), (0.6286, -0.3558, -1.0), (0.6286, -0.2311, -1.0), (0.6156, -0.3628, -1.0), (0.6156, -0.2242, -1.0), (0.6493, -0.3351, -1.0), (0.6493, -0.2518, -1.0), (0.6619, -0.2935, -1.0), (0.6605, -0.3081, -1.0), (0.6605, -0.2788, -1.0), (0.6562, -0.3222, -1.0), (0.6562, -0.2648, -1.0), (0.64, -0.3465, -1.0), (0.64, -0.2404, -1.0), (0.5869, -0.2185, -1.0), (0.5869, -0.3685, -1.0), (0.5119, -0.2935, 1.0), (0.5134, -0.3081, 1.0), (0.5134, -0.2788, 1.0), (0.5246, -0.3351, 1.0), (0.5246, -0.2518, 1.0), (0.5176, -0.3222, 1.0), (0.5176, -0.2648, 1.0), (0.5453, -0.3558, 1.0), (0.5453, -0.2311, 1.0), (0.5723, -0.367, 1.0), (0.5723, -0.2199, 1.0), (0.5582, -0.3628, 1.0), (0.5582, -0.2242, 1.0), (0.5339, -0.3465, 1.0), (0.5339, -0.2404, 1.0), (0.6016, -0.367, 1.0), (0.6016, -0.2199, 1.0), (0.6286, -0.3558, 1.0), (0.6286, -0.2311, 1.0), (0.6156, -0.3628, 1.0), (0.6156, -0.2242, 1.0), (0.6493, -0.3351, 1.0), (0.6493, -0.2518, 1.0), (0.6619, -0.2935, 1.0), (0.6605, -0.3081, 1.0), (0.6605, -0.2788, 1.0), (0.6562, -0.3222, 1.0), (0.6562, -0.2648, 1.0), (0.64, -0.3465, 1.0), (0.64, -0.2404, 1.0), (0.5869, -0.2185, 1.0), (0.5869, -0.3685, 1.0), (-0.6486, -0.2977, -1.0), (-0.6472, -0.3123, -1.0), (-0.6472, -0.283, -1.0), (-0.6429, -0.3264, -1.0), (-0.636, -0.256, -1.0), (-0.636, -0.3393, -1.0), (-0.6429, -0.269, -1.0), (-0.6266, -0.3507, -1.0), (-0.6153, -0.2353, -1.0), (-0.5882, -0.3712, -1.0), (-0.6023, -0.367, -1.0), (-0.5882, -0.2241, -1.0), (-0.6153, -0.36, -1.0), (-0.6023, -0.2284, -1.0), (-0.6266, -0.2446, -1.0), (-0.559, -0.3712, -1.0), (-0.559, -0.2241, -1.0), (-0.5319, -0.36, -1.0), (-0.5319, -0.2353, -1.0), (-0.5449, -0.367, -1.0), (-0.5449, -0.2284, -1.0), (-0.5112, -0.3393, -1.0), (-0.5112, -0.256, -1.0), (-0.4986, -0.2977, -1.0), (-0.5, -0.283, -1.0), (-0.5043, -0.3264, -1.0), (-0.5, -0.3123, -1.0), (-0.5043, -0.269, -1.0), (-0.5206, -0.2446, -1.0), (-0.5206, -0.3507, -1.0), (-0.5736, -0.3727, -1.0), (-0.5736, -0.2227, -1.0), (-0.6486, -0.2977, 1.0), (-0.6472, -0.3123, 1.0), (-0.6472, -0.283, 1.0), (-0.636, -0.3393, 1.0), (-0.6429, -0.269, 1.0), (-0.6429, -0.3264, 1.0), (-0.636, -0.256, 1.0), (-0.6153, -0.36, 1.0), (-0.6266, -0.2446, 1.0), (-0.5882, -0.2241, 1.0), (-0.5882, -0.3712, 1.0), (-0.6023, -0.2284, 1.0), (-0.6023, -0.367, 1.0), (-0.6153, -0.2353, 1.0), (-0.6266, -0.3507, 1.0), (-0.559, -0.3712, 1.0), (-0.559, -0.2241, 1.0), (-0.5319, -0.36, 1.0), (-0.5319, -0.2353, 1.0), (-0.5449, -0.367, 1.0), (-0.5449, -0.2284, 1.0), (-0.5112, -0.3393, 1.0), (-0.5112, -0.256, 1.0), (-0.4986, -0.2977, 1.0), (-0.5, -0.283, 1.0), (-0.5043, -0.3264, 1.0), (-0.5, -0.3123, 1.0), (-0.5043, -0.269, 1.0), (-0.5206, -0.2446, 1.0), (-0.5206, -0.3507, 1.0), (-0.5736, -0.3727, 1.0), (-0.5736, -0.2227, 1.0)], [], [(0, 1, 3, 2), (2, 3, 7, 6), (6, 7, 5, 4), (4, 5, 1, 0), (72, 73, 29, 35, 33, 31, 32, 34, 30, 36, 26, 28, 24, 39, 19, 21, 16, 22, 12, 14, 10, 8, 9, 11, 13, 0, 148, 146, 145, 166, 151, 155, 153, 165, 157, 161, 162, 159, 160, 163, 158, 164, 154, 156, 152, 167, 147, 149, 2, 6, 4, 89, 100, 93, 98, 96, 95, 97, 99, 94, 101, 90, 92, 88, 102, 82, 84, 80, 86, 76, 78, 74), (148, 0, 2, 149, 144, 150, 140, 142, 138, 136, 137, 139, 141, 143), (91, 89, 4, 29, 73, 77, 75, 85, 79, 83, 81, 103, 87), (38, 29, 4, 0, 13, 15, 20, 18, 17, 37, 23, 27, 25), (54, 43, 1, 5, 62, 69, 58, 60, 56, 53, 49, 51, 47), (175, 1, 43, 45, 41, 40, 42, 46, 44, 55, 48, 52, 50, 71, 57, 61, 59, 70, 63, 68, 66, 64, 65, 67, 62, 5, 121, 123, 119, 135, 113, 115, 111, 117, 107, 109, 105, 104, 106, 110, 108, 118, 112, 116, 114, 134, 120, 124, 7, 3, 179, 177, 199, 184, 188, 186, 196, 190, 195, 192, 191, 194, 193, 189, 197, 185, 187, 183, 198, 178, 180), (179, 3, 1, 175, 182, 171, 173, 169, 168, 170, 172, 174, 176, 181), (132, 121, 5, 7, 124, 122, 133, 126, 131, 129, 127, 128, 130, 125), (71, 39, 24, 57), (57, 24, 28, 61), (61, 28, 26, 59), (59, 26, 36, 70), (36, 30, 63, 70), (30, 34, 68, 63), (34, 32, 66, 68), (32, 31, 64, 66), (31, 33, 65, 64), (33, 35, 67, 65), (35, 29, 62, 67), (29, 38, 69, 62), (38, 25, 58, 69), (25, 27, 60, 58), (27, 23, 56, 60), (23, 37, 53, 56), (37, 17, 49, 53), (17, 18, 51, 49), (18, 20, 47, 51), (20, 15, 54, 47), (54, 15, 13, 43), (43, 13, 11, 45), (45, 11, 9, 41), (41, 9, 8, 40), (40, 8, 10, 42), (42, 10, 14, 46), (46, 14, 12, 44), (44, 12, 22, 55), (55, 22, 16, 48), (48, 16, 21, 52), (52, 21, 19, 50), (50, 19, 39, 71), (134, 102, 88, 120), (120, 88, 92, 124), (124, 92, 90, 122), (122, 90, 101, 133), (101, 94, 126, 133), (94, 99, 131, 126), (99, 97, 129, 131), (97, 95, 127, 129), (95, 96, 128, 127), (96, 98, 130, 128), (98, 93, 125, 130), (93, 100, 132, 125), (100, 89, 121, 132), (89, 91, 123, 121), (91, 87, 119, 123), (87, 103, 135, 119), (103, 81, 113, 135), (81, 83, 115, 113), (83, 79, 111, 115), (79, 85, 117, 111), (117, 85, 75, 107), (107, 75, 77, 109), (109, 77, 73, 105), (105, 73, 72, 104), (104, 72, 74, 106), (106, 74, 78, 110), (110, 78, 76, 108), (108, 76, 86, 118), (118, 86, 80, 112), (112, 80, 84, 116), (116, 84, 82, 114), (114, 82, 102, 134), (199, 167, 152, 184), (184, 152, 156, 188), (188, 156, 154, 186), (186, 154, 164, 196), (164, 158, 190, 196), (158, 163, 195, 190), (163, 160, 192, 195), (160, 159, 191, 192), (159, 162, 194, 191), (162, 161, 193, 194), (161, 157, 189, 193), (157, 165, 197, 189), (165, 153, 185, 197), (153, 155, 187, 185), (155, 151, 183, 187), (151, 166, 198, 183), (166, 145, 178, 198), (145, 146, 180, 178), (146, 148, 175, 180), (148, 143, 182, 175), (182, 143, 141, 171), (171, 141, 139, 173), (173, 139, 137, 169), (169, 137, 136, 168), (168, 136, 138, 170), (170, 138, 142, 172), (172, 142, 140, 174), (174, 140, 150, 176), (176, 150, 144, 181), (181, 144, 149, 179), (179, 149, 147, 177), (177, 147, 167, 199)])
_uv = me_cube_001.uv_layers.new(name='UVMap')
_uv.uv.foreach_set('vector', [0.375, 0.0, 0.625, 0.0, 0.625, 0.25, 0.375, 0.25, 0.375, 0.25, 0.625, 0.25, 0.625, 0.5, 0.375, 0.5, 0.375, 0.5, 0.625, 0.5, 0.625, 0.75, 0.375, 0.75, 0.375, 0.75, 0.625, 0.75, 0.625, 1.0, 0.375, 1.0, 0.314, 0.6617, 0.3142, 0.6635, 0.2667, 0.6723, 0.2684, 0.669, 0.2695, 0.6655, 0.2698, 0.6619, 0.2695, 0.6582, 0.2684, 0.6547, 0.2667, 0.6514, 0.2644, 0.6486, 0.2615, 0.6463, 0.2583, 0.6445, 0.2547, 0.6435, 0.2511, 0.6431, 0.2474, 0.6435, 0.2439, 0.6445, 0.2407, 0.6463, 0.2378, 0.6486, 0.2355, 0.6514, 0.2338, 0.6547, 0.2327, 0.6582, 0.2323, 0.6619, 0.2327, 0.6655, 0.2338, 0.669, 0.2355, 0.6723, 0.125, 0.75, 0.1731, 0.67, 0.1747, 0.6709, 0.1765, 0.6714, 0.1783, 0.6716, 0.1801, 0.6714, 0.1819, 0.6709, 0.1835, 0.67, 0.1849, 0.6688, 0.1861, 0.6674, 0.187, 0.6658, 0.1875, 0.664, 0.1877, 0.6622, 0.1875, 0.6604, 0.187, 0.6586, 0.1861, 0.657, 0.1849, 0.6556, 0.1835, 0.6544, 0.1819, 0.6535, 0.1801, 0.653, 0.1783, 0.6528, 0.1765, 0.653, 0.1747, 0.6535, 0.125, 0.5, 0.375, 0.5, 0.375, 0.75, 0.3286, 0.6695, 0.33, 0.6683, 0.3312, 0.6669, 0.332, 0.6653, 0.3326, 0.6635, 0.3327, 0.6617, 0.3326, 0.6599, 0.332, 0.6581, 0.3312, 0.6565, 0.33, 0.6551, 0.3286, 0.6539, 0.327, 0.653, 0.3252, 0.6525, 0.3234, 0.6523, 0.3215, 0.6525, 0.3198, 0.653, 0.3182, 0.6539, 0.3167, 0.6551, 0.3156, 0.6565, 0.3147, 0.6581, 0.3142, 0.6599, 0.1731, 0.67, 0.125, 0.75, 0.125, 0.5, 0.1747, 0.6535, 0.1731, 0.6544, 0.1717, 0.6556, 0.1705, 0.657, 0.1696, 0.6586, 0.1691, 0.6604, 0.1689, 0.6622, 0.1691, 0.664, 0.1696, 0.6658, 0.1705, 0.6674, 0.1717, 0.6688, 0.327, 0.6703, 0.3286, 0.6695, 0.375, 0.75, 0.2667, 0.6723, 0.3142, 0.6635, 0.3147, 0.6653, 0.3156, 0.6669, 0.3167, 0.6683, 0.3182, 0.6695, 0.3198, 0.6703, 0.3215, 0.6709, 0.3234, 0.6711, 0.3252, 0.6709, 0.2644, 0.6751, 0.2667, 0.6723, 0.375, 0.75, 0.125, 0.75, 0.2355, 0.6723, 0.2378, 0.6751, 0.2407, 0.6775, 0.2439, 0.6792, 0.2474, 0.6803, 0.2511, 0.6806, 0.2547, 0.6803, 0.2583, 0.6792, 0.2615, 0.6775, 0.7622, 0.6751, 0.7645, 0.6723, 0.875, 0.75, 0.625, 0.75, 0.7333, 0.6723, 0.7356, 0.6751, 0.7385, 0.6775, 0.7417, 0.6792, 0.7453, 0.6803, 0.7489, 0.6806, 0.7526, 0.6803, 0.7561, 0.6792, 0.7593, 0.6775, 0.8269, 0.67, 0.875, 0.75, 0.7645, 0.6723, 0.7662, 0.669, 0.7673, 0.6655, 0.7677, 0.6619, 0.7673, 0.6582, 0.7662, 0.6547, 0.7645, 0.6514, 0.7622, 0.6486, 0.7593, 0.6463, 0.7561, 0.6445, 0.7526, 0.6435, 0.7489, 0.6431, 0.7453, 0.6435, 0.7417, 0.6445, 0.7385, 0.6463, 0.7356, 0.6486, 0.7333, 0.6514, 0.7316, 0.6547, 0.7305, 0.6582, 0.7302, 0.6619, 0.7305, 0.6655, 0.7316, 0.669, 0.7333, 0.6723, 0.625, 0.75, 0.6714, 0.6695, 0.673, 0.6703, 0.6748, 0.6709, 0.6766, 0.6711, 0.6785, 0.6709, 0.6802, 0.6703, 0.6818, 0.6695, 0.6833, 0.6683, 0.6844, 0.6669, 0.6853, 0.6653, 0.6858, 0.6635, 0.686, 0.6617, 0.6858, 0.6599, 0.6853, 0.6581, 0.6844, 0.6565, 0.6833, 0.6551, 0.6818, 0.6539, 0.6802, 0.653, 0.6785, 0.6525, 0.6766, 0.6523, 0.6748, 0.6525, 0.673, 0.653, 0.625, 0.5, 0.875, 0.5, 0.8253, 0.6535, 0.8235, 0.653, 0.8217, 0.6528, 0.8199, 0.653, 0.8181, 0.6535, 0.8165, 0.6544, 0.8151, 0.6556, 0.8139, 0.657, 0.813, 0.6586, 0.8125, 0.6604, 0.8123, 0.6622, 0.8125, 0.664, 0.813, 0.6658, 0.8139, 0.6674, 0.8151, 0.6688, 0.8165, 0.67, 0.8181, 0.6709, 0.8199, 0.6714, 0.8217, 0.6716, 0.8235, 0.6714, 0.8253, 0.6709, 0.8253, 0.6535, 0.875, 0.5, 0.875, 0.75, 0.8269, 0.67, 0.8283, 0.6688, 0.8295, 0.6674, 0.8304, 0.6658, 0.8309, 0.664, 0.8311, 0.6622, 0.8309, 0.6604, 0.8304, 0.6586, 0.8295, 0.657, 0.8283, 0.6556, 0.8269, 0.6544, 0.67, 0.6683, 0.6714, 0.6695, 0.625, 0.75, 0.625, 0.5, 0.673, 0.653, 0.6714, 0.6539, 0.67, 0.6551, 0.6688, 0.6565, 0.668, 0.6581, 0.6674, 0.6599, 0.6673, 0.6617, 0.6674, 0.6635, 0.668, 0.6653, 0.6688, 0.6669, 1.0, 0.875, 1.0, 0.625, 0.9688, 0.625, 0.9688, 0.875, 0.9688, 0.875, 0.9688, 0.625, 0.9375, 0.625, 0.9375, 0.875, 0.9375, 0.875, 0.9375, 0.625, 0.9062, 0.625, 0.9062, 0.875, 0.9062, 0.875, 0.9062, 0.625, 0.875, 0.625, 0.875, 0.875, 0.875, 0.625, 0.8438, 0.625, 0.8438, 0.875, 0.875, 0.875, 0.8438, 0.625, 0.8125, 0.625, 0.8125, 0.875, 0.8438, 0.875, 0.8125, 0.625, 0.7812, 0.625, 0.7812, 0.875, 0.8125, 0.875, 0.7812, 0.625, 0.75, 0.625, 0.75, 0.875, 0.7812, 0.875, 0.75, 0.625, 0.7188, 0.625, 0.7188, 0.875, 0.75, 0.875, 0.7188, 0.625, 0.6875, 0.625, 0.6875, 0.875, 0.7188, 0.875, 0.6875, 0.625, 0.6562, 0.625, 0.6562, 0.875, 0.6875, 0.875, 0.6562, 0.625, 0.625, 0.625, 0.625, 0.875, 0.6562, 0.875, 0.625, 0.625, 0.5938, 0.625, 0.5938, 0.875, 0.625, 0.875, 0.5938, 0.625, 0.5625, 0.625, 0.5625, 0.875, 0.5938, 0.875, 0.5625, 0.625, 0.5312, 0.625, 0.5312, 0.875, 0.5625, 0.875, 0.5312, 0.625, 0.5, 0.625, 0.5, 0.875, 0.5312, 0.875, 0.5, 0.625, 0.4688, 0.625, 0.4688, 0.875, 0.5, 0.875, 0.4688, 0.625, 0.4375, 0.625, 0.4375, 0.875, 0.4688, 0.875, 0.4375, 0.625, 0.4062, 0.625, 0.4062, 0.875, 0.4375, 0.875, 0.4062, 0.625, 0.375, 0.625, 0.375, 0.875, 0.4062, 0.875, 0.375, 0.875, 0.375, 0.625, 0.3438, 0.625, 0.3438, 0.875, 0.3438, 0.875, 0.3438, 0.625, 0.3125, 0.625, 0.3125, 0.875, 0.3125, 0.875, 0.3125, 0.625, 0.2812, 0.625, 0.2812, 0.875, 0.2812, 0.875, 0.2812, 0.625, 0.25, 0.625, 0.25, 0.875, 0.25, 0.875, 0.25, 0.625, 0.2188, 0.625, 0.2188, 0.875, 0.2188, 0.875, 0.2188, 0.625, 0.1875, 0.625, 0.1875, 0.875, 0.1875, 0.875, 0.1875, 0.625, 0.1562, 0.625, 0.1562, 0.875, 0.1562, 0.875, 0.1562, 0.625, 0.125, 0.625, 0.125, 0.875, 0.125, 0.875, 0.125, 0.625, 0.09375, 0.625, 0.09375, 0.875, 0.09375, 0.875, 0.09375, 0.625, 0.0625, 0.625, 0.0625, 0.875, 0.0625, 0.875, 0.0625, 0.625, 0.03125, 0.625, 0.03125, 0.875, 0.03125, 0.875, 0.03125, 0.625, 0.0, 0.625, 0.0, 0.875, 1.0, 0.8333, 1.0, 0.6667, 0.9688, 0.6667, 0.9688, 0.8333, 0.9688, 0.8333, 0.9688, 0.6667, 0.9375, 0.6667, 0.9375, 0.8333, 0.9375, 0.8333, 0.9375, 0.6667, 0.9062, 0.6667, 0.9062, 0.8333, 0.9062, 0.8333, 0.9062, 0.6667, 0.875, 0.6667, 0.875, 0.8333, 0.875, 0.6667, 0.8438, 0.6667, 0.8438, 0.8333, 0.875, 0.8333, 0.8438, 0.6667, 0.8125, 0.6667, 0.8125, 0.8333, 0.8438, 0.8333, 0.8125, 0.6667, 0.7812, 0.6667, 0.7812, 0.8333, 0.8125, 0.8333, 0.7812, 0.6667, 0.75, 0.6667, 0.75, 0.8333, 0.7812, 0.8333, 0.75, 0.6667, 0.7188, 0.6667, 0.7188, 0.8333, 0.75, 0.8333, 0.7188, 0.6667, 0.6875, 0.6667, 0.6875, 0.8333, 0.7188, 0.8333, 0.6875, 0.6667, 0.6562, 0.6667, 0.6562, 0.8333, 0.6875, 0.8333, 0.6562, 0.6667, 0.625, 0.6667, 0.625, 0.8333, 0.6562, 0.8333, 0.625, 0.6667, 0.5938, 0.6667, 0.5938, 0.8333, 0.625, 0.8333, 0.5938, 0.6667, 0.5625, 0.6667, 0.5625, 0.8333, 0.5938, 0.8333, 0.5625, 0.6667, 0.5312, 0.6667, 0.5312, 0.8333, 0.5625, 0.8333, 0.5312, 0.6667, 0.5, 0.6667, 0.5, 0.8333, 0.5312, 0.8333, 0.5, 0.6667, 0.4688, 0.6667, 0.4687, 0.8333, 0.5, 0.8333, 0.4687, 0.6667, 0.4375, 0.6667, 0.4375, 0.8333, 0.4688, 0.8333, 0.4375, 0.6667, 0.4062, 0.6667, 0.4062, 0.8333, 0.4375, 0.8333, 0.4062, 0.6667, 0.375, 0.6667, 0.375, 0.8333, 0.4062, 0.8333, 0.375, 0.8333, 0.375, 0.6667, 0.3438, 0.6667, 0.3438, 0.8333, 0.3438, 0.8333, 0.3438, 0.6667, 0.3125, 0.6667, 0.3125, 0.8333, 0.3125, 0.8333, 0.3125, 0.6667, 0.2812, 0.6667, 0.2812, 0.8333, 0.2812, 0.8333, 0.2812, 0.6667, 0.25, 0.6667, 0.25, 0.8333, 0.25, 0.8333, 0.25, 0.6667, 0.2188, 0.6667, 0.2188, 0.8333, 0.2188, 0.8333, 0.2188, 0.6667, 0.1875, 0.6667, 0.1875, 0.8333, 0.1875, 0.8333, 0.1875, 0.6667, 0.1562, 0.6667, 0.1562, 0.8333, 0.1562, 0.8333, 0.1562, 0.6667, 0.125, 0.6667, 0.125, 0.8333, 0.125, 0.8333, 0.125, 0.6667, 0.09375, 0.6667, 0.09375, 0.8333, 0.09375, 0.8333, 0.09375, 0.6667, 0.0625, 0.6667, 0.0625, 0.8333, 0.0625, 0.8333, 0.0625, 0.6667, 0.03125, 0.6667, 0.03125, 0.8333, 0.03125, 0.8333, 0.03125, 0.6667, 0.0, 0.6667, 0.0, 0.8333, 1.0, 0.8333, 1.0, 0.6667, 0.9688, 0.6667, 0.9688, 0.8333, 0.9688, 0.8333, 0.9688, 0.6667, 0.9375, 0.6667, 0.9375, 0.8333, 0.9375, 0.8333, 0.9375, 0.6667, 0.9062, 0.6667, 0.9062, 0.8333, 0.9062, 0.8333, 0.9062, 0.6667, 0.875, 0.6667, 0.875, 0.8333, 0.875, 0.6667, 0.8438, 0.6667, 0.8438, 0.8333, 0.875, 0.8333, 0.8438, 0.6667, 0.8125, 0.6667, 0.8125, 0.8333, 0.8438, 0.8333, 0.8125, 0.6667, 0.7812, 0.6667, 0.7812, 0.8333, 0.8125, 0.8333, 0.7812, 0.6667, 0.75, 0.6667, 0.75, 0.8333, 0.7812, 0.8333, 0.75, 0.6667, 0.7188, 0.6667, 0.7188, 0.8333, 0.75, 0.8333, 0.7188, 0.6667, 0.6875, 0.6667, 0.6875, 0.8333, 0.7188, 0.8333, 0.6875, 0.6667, 0.6562, 0.6667, 0.6562, 0.8333, 0.6875, 0.8333, 0.6562, 0.6667, 0.625, 0.6667, 0.625, 0.8333, 0.6562, 0.8333, 0.625, 0.6667, 0.5938, 0.6667, 0.5938, 0.8333, 0.625, 0.8333, 0.5938, 0.6667, 0.5625, 0.6667, 0.5625, 0.8333, 0.5938, 0.8333, 0.5625, 0.6667, 0.5312, 0.6667, 0.5312, 0.8333, 0.5625, 0.8333, 0.5312, 0.6667, 0.5, 0.6667, 0.5, 0.8333, 0.5312, 0.8333, 0.5, 0.6667, 0.4688, 0.6667, 0.4687, 0.8333, 0.5, 0.8333, 0.4687, 0.6667, 0.4375, 0.6667, 0.4375, 0.8333, 0.4688, 0.8333, 0.4375, 0.6667, 0.4062, 0.6667, 0.4062, 0.8333, 0.4375, 0.8333, 0.4062, 0.6667, 0.375, 0.6667, 0.375, 0.8333, 0.4062, 0.8333, 0.375, 0.8333, 0.375, 0.6667, 0.3438, 0.6667, 0.3438, 0.8333, 0.3438, 0.8333, 0.3438, 0.6667, 0.3125, 0.6667, 0.3125, 0.8333, 0.3125, 0.8333, 0.3125, 0.6667, 0.2812, 0.6667, 0.2812, 0.8333, 0.2812, 0.8333, 0.2812, 0.6667, 0.25, 0.6667, 0.25, 0.8333, 0.25, 0.8333, 0.25, 0.6667, 0.2188, 0.6667, 0.2188, 0.8333, 0.2188, 0.8333, 0.2188, 0.6667, 0.1875, 0.6667, 0.1875, 0.8333, 0.1875, 0.8333, 0.1875, 0.6667, 0.1562, 0.6667, 0.1562, 0.8333, 0.1562, 0.8333, 0.1562, 0.6667, 0.125, 0.6667, 0.125, 0.8333, 0.125, 0.8333, 0.125, 0.6667, 0.09375, 0.6667, 0.09375, 0.8333, 0.09375, 0.8333, 0.09375, 0.6667, 0.0625, 0.6667, 0.0625, 0.8333, 0.0625, 0.8333, 0.0625, 0.6667, 0.03125, 0.6667, 0.03125, 0.8333, 0.03125, 0.8333, 0.03125, 0.6667, 0.0, 0.6667, 0.0, 0.8333])
me_cube_001.use_remesh_fix_poles = True
me_cube_001.use_remesh_preserve_attributes = False
me_cube_001.update()

# ---- objects
ob_cube = bpy.data.objects.new('Cube', me_cube)
ob_light = bpy.data.objects.new('Light', light_light)
ob_camera = bpy.data.objects.new('Camera', cam_camera)
ob_cube_001 = bpy.data.objects.new('Cube.001', me_cube_001)

# ---- transforms, parenting, visibility, modifiers, constraints
ob_cube.location = (-0.002393, 20.83, 20.15)
ob_cube.rotation_euler = (1.571, -0.0, 0.0)
ob_cube.scale = (30.0, 19.5, 1.0)
ob_cube.lock_rotations_4d = False
ob_cube.empty_display_type = 'ARROWS'
ob_cube.lineart.crease_threshold = 0.0
ob_light.location = (4.076, 1.005, 5.904)
ob_light.rotation_euler = (0.6503, 0.05522, 1.866)
ob_light.lock_rotations_4d = False
ob_light.empty_display_type = 'ARROWS'
ob_light.color = (0.0, 0.0, 0.0, 0.0)
ob_light.lineart.crease_threshold = 0.0
ob_camera.location = (7.359, -6.926, 4.958)
ob_camera.rotation_euler = (1.109, 0.0, 0.8149)
ob_camera.lock_rotations_4d = False
ob_camera.empty_display_type = 'ARROWS'
ob_camera.color = (0.0, 0.0, 0.0, 0.0)
ob_camera.display_type = 'WIRE'
ob_camera.lineart.crease_threshold = 0.0
ob_cube_001.location = (0.0, -8.187, 0.0)
ob_cube_001.scale = (30.0, 30.0, 1.0)

# ---- collection membership
col_collection.objects.link(ob_cube)
col_collection.objects.link(ob_light)
col_collection.objects.link(ob_camera)
col_collection.objects.link(ob_cube_001)

# ---- scene / render settings (as saved in the file)
scene.camera = ob_camera
scene.frame_start = 1; scene.frame_end = 250; scene.frame_set(1)
scene.render.engine = 'BLENDER_EEVEE_NEXT'
scene.cycles.sampling_pattern = 'TABULATED_SOBOL'
scene.cycles.use_light_tree = False
scene.view_settings.view_transform = 'Filmic'
bpy.context.view_layer.update()
